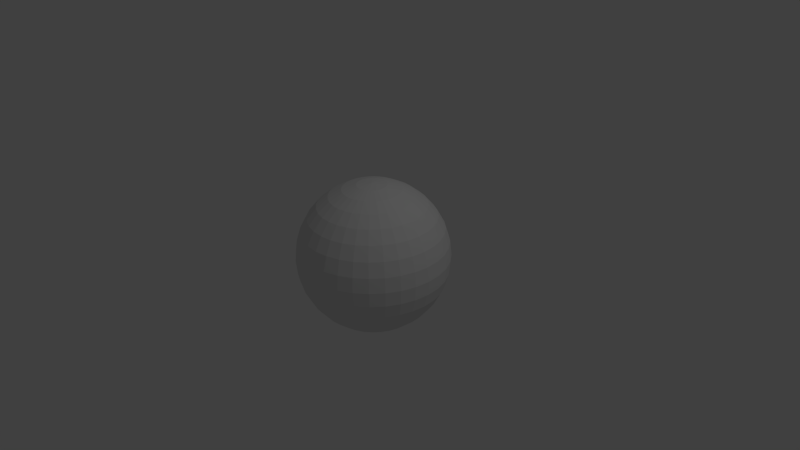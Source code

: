 # Source: untitled.blend  (saved by Blender 2.69.0; exported with 4.5.12 LTS)
import bpy
from mathutils import Matrix  # noqa: F401  (used for matrix-valued properties, if any)

bpy.ops.wm.read_factory_settings(use_empty=True)
scene = bpy.context.scene
scene.name = 'Scene'

# ---- collections
col_collection_1 = bpy.data.collections.new('Collection 1'); scene.collection.children.link(col_collection_1)

# ---- world
world_world = bpy.data.worlds.new('World'); scene.world = world_world
world_world.color = (0.05088, 0.05088, 0.05088)
world_world.use_sun_shadow = False
world_world.sun_shadow_jitter_overblur = 0.0
world_world.cycles.sampling_method = 'MANUAL'
world_world.cycles.sample_map_resolution = 256

# ---- cameras
cam_camera = bpy.data.cameras.new('Camera')
cam_camera.clip_end = 100.0
cam_camera.lens = 35.0
cam_camera.sensor_width = 32.0
cam_camera.sensor_height = 18.0
cam_camera.ortho_scale = 7.314
cam_camera.dof.focus_distance = 0.0
cam_camera.dof.aperture_fstop = 128.0

# ---- lights
light_lamp = bpy.data.lights.new('Lamp', 'POINT')
light_lamp.transmission_factor = 0.0
light_lamp.cutoff_distance = 30.0
light_lamp.energy = 100.0
light_lamp.shadow_buffer_clip_start = 1.001
light_lamp.shadow_soft_size = 0.1
light_lamp.shadow_maximum_resolution = 0.006
light_lamp.use_absolute_resolution = True
light_lamp.cycles.use_multiple_importance_sampling = False

# ---- meshes
me_sphere = bpy.data.meshes.new('Sphere')
me_sphere.from_pydata([(-0.1951, 0.0, 0.9808), (-0.3827, 0.0, 0.9239), (-0.5556, 0.0, 0.8315), (-0.7071, 0.0, 0.7071), (-0.8315, 0.0, 0.5556), (-0.9239, 0.0, 0.3827), (-0.9808, 0.0, 0.1951), (-1.0, 0.0, 7.55e-08), (-0.9808, 0.0, -0.1951), (-0.9239, 0.0, -0.3827), (-0.8315, 0.0, -0.5556), (-0.7071, 0.0, -0.7071), (-0.5556, 0.0, -0.8315), (-0.3827, 0.0, -0.9239), (-0.1951, 0.0, -0.9808), (-0.1913, 0.03806, 0.9808), (-0.3753, 0.07466, 0.9239), (-0.5449, 0.1084, 0.8315), (-0.6935, 0.1379, 0.7071), (-0.8155, 0.1622, 0.5556), (-0.9061, 0.1802, 0.3827), (-0.9619, 0.1913, 0.1951), (-0.9808, 0.1951, 7.55e-08), (-0.9619, 0.1913, -0.1951), (-0.9061, 0.1802, -0.3827), (-0.8155, 0.1622, -0.5556), (-0.6935, 0.1379, -0.7071), (-0.5449, 0.1084, -0.8315), (-0.3753, 0.07466, -0.9239), (-0.1913, 0.03806, -0.9808), (-0.1802, 0.07466, 0.9808), (-0.3536, 0.1464, 0.9239), (-0.5133, 0.2126, 0.8315), (-0.6533, 0.2706, 0.7071), (-0.7682, 0.3182, 0.5556), (-0.8536, 0.3536, 0.3827), (-0.9061, 0.3753, 0.1951), (-0.9239, 0.3827, 7.55e-08), (-0.9061, 0.3753, -0.1951), (-0.8536, 0.3536, -0.3827), (-0.7682, 0.3182, -0.5556), (-0.6533, 0.2706, -0.7071), (-0.5133, 0.2126, -0.8315), (-0.3536, 0.1464, -0.9239), (-0.1802, 0.07466, -0.9808), (-0.1622, 0.1084, 0.9808), (-0.3182, 0.2126, 0.9239), (-0.4619, 0.3087, 0.8315), (-0.5879, 0.3928, 0.7071), (-0.6913, 0.4619, 0.5556), (-0.7682, 0.5133, 0.3827), (-0.8155, 0.5449, 0.1951), (-0.8315, 0.5556, 7.55e-08), (-0.8155, 0.5449, -0.1951), (-0.7682, 0.5133, -0.3827), (-0.6913, 0.4619, -0.5556), (-0.5879, 0.3928, -0.7071), (-0.4619, 0.3087, -0.8315), (-0.3182, 0.2126, -0.9239), (-0.1622, 0.1084, -0.9808), (-0.1379, 0.1379, 0.9808), (-0.2706, 0.2706, 0.9239), (-0.3928, 0.3928, 0.8315), (-0.5, 0.5, 0.7071), (-0.5879, 0.5879, 0.5556), (-0.6533, 0.6533, 0.3827), (-0.6935, 0.6935, 0.1951), (-0.7071, 0.7071, 7.55e-08), (-0.6935, 0.6935, -0.1951), (-0.6533, 0.6533, -0.3827), (-0.5879, 0.5879, -0.5556), (-0.5, 0.5, -0.7071), (-0.3928, 0.3928, -0.8315), (-0.2706, 0.2706, -0.9239), (-0.1379, 0.1379, -0.9808), (-0.1084, 0.1622, 0.9808), (-0.2126, 0.3182, 0.9239), (-0.3087, 0.4619, 0.8315), (-0.3928, 0.5879, 0.7071), (-0.4619, 0.6913, 0.5556), (-0.5133, 0.7682, 0.3827), (-0.5449, 0.8155, 0.1951), (-0.5556, 0.8315, 7.55e-08), (-0.5449, 0.8155, -0.1951), (-0.5133, 0.7682, -0.3827), (-0.4619, 0.6913, -0.5556), (-0.3928, 0.5879, -0.7071), (-0.3087, 0.4619, -0.8315), (-0.2126, 0.3182, -0.9239), (-0.1084, 0.1622, -0.9808), (-0.07466, 0.1802, 0.9808), (-0.1464, 0.3536, 0.9239), (-0.2126, 0.5133, 0.8315), (-0.2706, 0.6533, 0.7071), (-0.3182, 0.7682, 0.5556), (-0.3536, 0.8536, 0.3827), (-0.3753, 0.9061, 0.1951), (-0.3827, 0.9239, 7.55e-08), (-0.3753, 0.9061, -0.1951), (-0.3536, 0.8536, -0.3827), (-0.3182, 0.7682, -0.5556), (-0.2706, 0.6533, -0.7071), (-0.2126, 0.5133, -0.8315), (-0.1464, 0.3536, -0.9239), (-0.07466, 0.1802, -0.9808), (-0.03806, 0.1913, 0.9808), (-0.07466, 0.3753, 0.9239), (-0.1084, 0.5449, 0.8315), (-0.1379, 0.6935, 0.7071), (-0.1622, 0.8155, 0.5556), (-0.1802, 0.9061, 0.3827), (-0.1913, 0.9619, 0.1951), (-0.1951, 0.9808, 7.55e-08), (-0.1913, 0.9619, -0.1951), (-0.1802, 0.9061, -0.3827), (-0.1622, 0.8155, -0.5556), (-0.1379, 0.6935, -0.7071), (-0.1084, 0.5449, -0.8315), (-0.07466, 0.3753, -0.9239), (-0.03806, 0.1913, -0.9808), (3.266e-07, 0.1951, 0.9808), (3.192e-07, 0.3827, 0.9239), (3.117e-07, 0.5556, 0.8315), (3.192e-07, 0.7071, 0.7071), (3.341e-07, 0.8315, 0.5556), (2.745e-07, 0.9239, 0.3827), (3.937e-07, 0.9808, 0.1951), (3.788e-07, 1.0, 7.55e-08), (3.937e-07, 0.9808, -0.1951), (2.298e-07, 0.9239, -0.3827), (3.341e-07, 0.8315, -0.5556), (3.192e-07, 0.7071, -0.7071), (3.415e-07, 0.5556, -0.8315), (3.043e-07, 0.3827, -0.9239), (3.08e-07, 0.1951, -0.9808), (0.03806, 0.1913, 0.9808), (0.07466, 0.3753, 0.9239), (0.1084, 0.5449, 0.8315), (0.138, 0.6935, 0.7071), (0.1622, 0.8155, 0.5556), (0.1802, 0.9061, 0.3827), (0.1913, 0.9619, 0.1951), (0.1951, 0.9808, 7.55e-08), (0.1913, 0.9619, -0.1951), (0.1802, 0.9061, -0.3827), (0.1622, 0.8155, -0.5556), (0.138, 0.6935, -0.7071), (0.1084, 0.5449, -0.8315), (0.07466, 0.3753, -0.9239), (0.03806, 0.1913, -0.9808), (0.07466, 0.1802, 0.9808), (0.1464, 0.3536, 0.9239), (0.2126, 0.5133, 0.8315), (0.2706, 0.6533, 0.7071), (0.3182, 0.7682, 0.5556), (0.3536, 0.8536, 0.3827), (0.3753, 0.9061, 0.1951), (0.3827, 0.9239, 7.55e-08), (0.3753, 0.9061, -0.1951), (0.3536, 0.8536, -0.3827), (0.3182, 0.7682, -0.5556), (0.2706, 0.6533, -0.7071), (0.2126, 0.5133, -0.8315), (0.1464, 0.3536, -0.9239), (0.07466, 0.1802, -0.9808), (0.1084, 0.1622, 0.9808), (0.2126, 0.3182, 0.9239), (0.3087, 0.4619, 0.8315), (0.3928, 0.5879, 0.7071), (0.4619, 0.6913, 0.5556), (0.5133, 0.7682, 0.3827), (0.5449, 0.8155, 0.1951), (0.5556, 0.8315, 7.55e-08), (0.5449, 0.8155, -0.1951), (0.5133, 0.7682, -0.3827), (0.4619, 0.6913, -0.5556), (0.3928, 0.5879, -0.7071), (0.3087, 0.4619, -0.8315), (0.2126, 0.3182, -0.9239), (0.1084, 0.1622, -0.9808), (0.138, 0.1379, 0.9808), (0.2706, 0.2706, 0.9239), (0.3928, 0.3928, 0.8315), (0.5, 0.5, 0.7071), (0.5879, 0.5879, 0.5556), (0.6533, 0.6533, 0.3827), (0.6935, 0.6935, 0.1951), (0.7071, 0.7071, 7.55e-08), (0.6935, 0.6935, -0.1951), (0.6533, 0.6533, -0.3827), (0.5879, 0.5879, -0.5556), (0.5, 0.5, -0.7071), (0.3928, 0.3928, -0.8315), (0.2706, 0.2706, -0.9239), (0.138, 0.1379, -0.9808), (0.1622, 0.1084, 0.9808), (0.3182, 0.2126, 0.9239), (0.4619, 0.3087, 0.8315), (0.5879, 0.3928, 0.7071), (0.6913, 0.4619, 0.5556), (0.7682, 0.5133, 0.3827), (0.8155, 0.5449, 0.1951), (0.8315, 0.5556, 7.55e-08), (0.8155, 0.5449, -0.1951), (0.7682, 0.5133, -0.3827), (0.6913, 0.4619, -0.5556), (0.5879, 0.3928, -0.7071), (0.4619, 0.3087, -0.8315), (0.3182, 0.2126, -0.9239), (0.1622, 0.1084, -0.9808), (0.1802, 0.07466, 0.9808), (0.3536, 0.1464, 0.9239), (0.5133, 0.2126, 0.8315), (0.6533, 0.2706, 0.7071), (0.7682, 0.3182, 0.5556), (0.8536, 0.3536, 0.3827), (0.9061, 0.3753, 0.1951), (0.9239, 0.3827, 7.55e-08), (0.9061, 0.3753, -0.1951), (0.8536, 0.3536, -0.3827), (0.7682, 0.3182, -0.5556), (0.6533, 0.2706, -0.7071), (0.5133, 0.2126, -0.8315), (0.3536, 0.1464, -0.9239), (0.1802, 0.07466, -0.9808), (0.1913, 0.03806, 0.9808), (0.3753, 0.07466, 0.9239), (0.5449, 0.1084, 0.8315), (0.6935, 0.1379, 0.7071), (0.8155, 0.1622, 0.5556), (0.9061, 0.1802, 0.3827), (0.9619, 0.1913, 0.1951), (0.9808, 0.1951, 7.55e-08), (0.9619, 0.1913, -0.1951), (0.9061, 0.1802, -0.3827), (0.8155, 0.1622, -0.5556), (0.6935, 0.1379, -0.7071), (0.5449, 0.1084, -0.8315), (0.3753, 0.07466, -0.9239), (0.1913, 0.03806, -0.9808), (0.1951, -7.212e-09, 0.9808), (0.3827, 4.122e-08, 0.9239), (0.5556, 2.632e-08, 0.8315), (0.7071, -2.584e-08, 0.7071), (0.8315, -8.544e-08, 0.5556), (0.9239, 6.357e-08, 0.3827), (0.9808, -8.544e-08, 0.1951), (1.0, -1.003e-07, 7.55e-08), (0.9808, -8.544e-08, -0.1951), (0.9239, 6.357e-08, -0.3827), (0.8315, -8.544e-08, -0.5556), (0.7071, -2.584e-08, -0.7071), (0.5556, -1.094e-08, -0.8315), (0.3827, 3.964e-09, -0.9239), (0.1951, 3.964e-09, -0.9808), (0.1913, -0.03806, 0.9808), (0.3753, -0.07466, 0.9239), (0.5449, -0.1084, 0.8315), (0.6935, -0.1379, 0.7071), (0.8155, -0.1622, 0.5556), (0.9061, -0.1802, 0.3827), (0.9619, -0.1913, 0.1951), (0.9808, -0.1951, 7.55e-08), (0.9619, -0.1913, -0.1951), (0.9061, -0.1802, -0.3827), (0.8155, -0.1622, -0.5556), (0.6935, -0.1379, -0.7071), (0.5449, -0.1084, -0.8315), (0.3753, -0.07466, -0.9239), (0.1913, -0.03806, -0.9808), (0.1802, -0.07466, 0.9808), (0.3536, -0.1464, 0.9239), (0.5133, -0.2126, 0.8315), (0.6533, -0.2706, 0.7071), (0.7682, -0.3182, 0.5556), (0.8536, -0.3536, 0.3827), (0.9061, -0.3753, 0.1951), (0.9239, -0.3827, 7.55e-08), (0.9061, -0.3753, -0.1951), (0.8536, -0.3536, -0.3827), (0.7682, -0.3182, -0.5556), (0.6533, -0.2706, -0.7071), (0.5133, -0.2126, -0.8315), (0.3536, -0.1464, -0.9239), (0.1802, -0.07466, -0.9808), (0.1622, -0.1084, 0.9808), (0.3182, -0.2126, 0.9239), (0.4619, -0.3087, 0.8315), (0.5879, -0.3928, 0.7071), (0.6913, -0.4619, 0.5556), (0.7682, -0.5133, 0.3827), (0.8155, -0.5449, 0.1951), (0.8315, -0.5556, 7.55e-08), (0.8155, -0.5449, -0.1951), (0.7682, -0.5133, -0.3827), (0.6913, -0.4619, -0.5556), (0.5879, -0.3928, -0.7071), (0.4619, -0.3087, -0.8315), (0.3182, -0.2126, -0.9239), (0.1622, -0.1084, -0.9808), (0.138, -0.1379, 0.9808), (0.2706, -0.2706, 0.9239), (0.3928, -0.3928, 0.8315), (0.5, -0.5, 0.7071), (0.5879, -0.5879, 0.5556), (0.6533, -0.6533, 0.3827), (0.6935, -0.6935, 0.1951), (0.7071, -0.7071, 7.55e-08), (0.6935, -0.6935, -0.1951), (0.6533, -0.6533, -0.3827), (0.5879, -0.5879, -0.5556), (0.5, -0.5, -0.7071), (0.3928, -0.3928, -0.8315), (0.2706, -0.2706, -0.9239), (0.1379, -0.1379, -0.9808), (0.1084, -0.1622, 0.9808), (0.2126, -0.3182, 0.9239), (0.3087, -0.4619, 0.8315), (0.3928, -0.5879, 0.7071), (0.4619, -0.6913, 0.5556), (0.5133, -0.7682, 0.3827), (0.5449, -0.8155, 0.1951), (0.5556, -0.8315, 7.55e-08), (0.5449, -0.8155, -0.1951), (0.5133, -0.7682, -0.3827), (0.4619, -0.6913, -0.5556), (0.3928, -0.5879, -0.7071), (0.3087, -0.4619, -0.8315), (0.2126, -0.3182, -0.9239), (0.1084, -0.1622, -0.9808), (3.258e-07, 0.0, -1.0), (0.07466, -0.1802, 0.9808), (0.1464, -0.3536, 0.9239), (0.2126, -0.5133, 0.8315), (0.2706, -0.6533, 0.7071), (0.3182, -0.7682, 0.5556), (0.3536, -0.8536, 0.3827), (0.3753, -0.9061, 0.1951), (0.3827, -0.9239, 7.55e-08), (0.3753, -0.9061, -0.1951), (0.3536, -0.8536, -0.3827), (0.3182, -0.7682, -0.5556), (0.2706, -0.6533, -0.7071), (0.2126, -0.5133, -0.8315), (0.1464, -0.3536, -0.9239), (0.07466, -0.1802, -0.9808), (0.03806, -0.1913, 0.9808), (0.07466, -0.3753, 0.9239), (0.1084, -0.5449, 0.8315), (0.1379, -0.6935, 0.7071), (0.1622, -0.8155, 0.5556), (0.1802, -0.9061, 0.3827), (0.1913, -0.9619, 0.1951), (0.1951, -0.9808, 7.55e-08), (0.1913, -0.9619, -0.1951), (0.1802, -0.9061, -0.3827), (0.1622, -0.8155, -0.5556), (0.1379, -0.6935, -0.7071), (0.1084, -0.5449, -0.8315), (0.07466, -0.3753, -0.9239), (0.03806, -0.1913, -0.9808), (3.117e-07, -0.1951, 0.9808), (2.819e-07, -0.3827, 0.9239), (2.819e-07, -0.5556, 0.8315), (1.851e-07, -0.7071, 0.7071), (1.404e-07, -0.8315, 0.5556), (3.192e-07, -0.9239, 0.3827), (9.567e-08, -0.9808, 0.1951), (1.404e-07, -1.0, 7.55e-08), (9.567e-08, -0.9808, -0.1951), (3.192e-07, -0.9239, -0.3827), (1.404e-07, -0.8315, -0.5556), (1.851e-07, -0.7071, -0.7071), (2.596e-07, -0.5556, -0.8315), (2.521e-07, -0.3827, -0.9239), (3.155e-07, -0.1951, -0.9808), (-0.03806, -0.1913, 0.9808), (-0.07466, -0.3753, 0.9239), (-0.1084, -0.5449, 0.8315), (-0.1379, -0.6935, 0.7071), (-0.1622, -0.8155, 0.5556), (-0.1802, -0.9061, 0.3827), (-0.1913, -0.9619, 0.1951), (-0.1951, -0.9808, 7.55e-08), (-0.1913, -0.9619, -0.1951), (-0.1802, -0.9061, -0.3827), (-0.1622, -0.8155, -0.5556), (-0.1379, -0.6935, -0.7071), (-0.1084, -0.5449, -0.8315), (-0.07466, -0.3753, -0.9239), (-0.03806, -0.1913, -0.9808), (-0.07466, -0.1802, 0.9808), (-0.1464, -0.3536, 0.9239), (-0.2126, -0.5133, 0.8315), (-0.2706, -0.6533, 0.7071), (-0.3182, -0.7682, 0.5556), (-0.3536, -0.8536, 0.3827), (-0.3753, -0.9061, 0.1951), (-0.3827, -0.9239, 7.55e-08), (-0.3753, -0.9061, -0.1951), (-0.3536, -0.8536, -0.3827), (-0.3182, -0.7682, -0.5556), (-0.2706, -0.6533, -0.7071), (-0.2126, -0.5133, -0.8315), (-0.1464, -0.3536, -0.9239), (-0.07466, -0.1802, -0.9808), (-0.1084, -0.1622, 0.9808), (-0.2126, -0.3182, 0.9239), (-0.3087, -0.4619, 0.8315), (-0.3928, -0.5879, 0.7071), (-0.4619, -0.6913, 0.5556), (-0.5133, -0.7682, 0.3827), (-0.5449, -0.8155, 0.1951), (-0.5556, -0.8315, 7.55e-08), (-0.5449, -0.8155, -0.1951), (-0.5133, -0.7682, -0.3827), (-0.4619, -0.6913, -0.5556), (-0.3928, -0.5879, -0.7071), (-0.3087, -0.4619, -0.8315), (-0.2126, -0.3182, -0.9239), (-0.1084, -0.1622, -0.9808), (-0.1379, -0.1379, 0.9808), (-0.2706, -0.2706, 0.9239), (-0.3928, -0.3928, 0.8315), (-0.5, -0.5, 0.7071), (-0.5879, -0.5879, 0.5556), (-0.6533, -0.6533, 0.3827), (-0.6935, -0.6935, 0.1951), (-0.7071, -0.7071, 7.55e-08), (-0.6935, -0.6935, -0.1951), (-0.6533, -0.6533, -0.3827), (-0.5879, -0.5879, -0.5556), (-0.5, -0.5, -0.7071), (-0.3928, -0.3928, -0.8315), (-0.2706, -0.2706, -0.9239), (-0.1379, -0.1379, -0.9808), (-0.1622, -0.1084, 0.9808), (-0.3182, -0.2126, 0.9239), (-0.4619, -0.3087, 0.8315), (-0.5879, -0.3928, 0.7071), (-0.6913, -0.4619, 0.5556), (-0.7682, -0.5133, 0.3827), (-0.8155, -0.5449, 0.1951), (-0.8315, -0.5556, 7.55e-08), (-0.8155, -0.5449, -0.1951), (-0.7682, -0.5133, -0.3827), (-0.6913, -0.4619, -0.5556), (-0.5879, -0.3928, -0.7071), (-0.4619, -0.3087, -0.8315), (-0.3182, -0.2126, -0.9239), (-0.1622, -0.1084, -0.9808), (2.48e-08, -1.247e-07, 1.0), (-0.1802, -0.07466, 0.9808), (-0.3536, -0.1464, 0.9239), (-0.5133, -0.2126, 0.8315), (-0.6533, -0.2706, 0.7071), (-0.7682, -0.3182, 0.5556), (-0.8536, -0.3536, 0.3827), (-0.9061, -0.3753, 0.1951), (-0.9239, -0.3827, 7.55e-08), (-0.9061, -0.3753, -0.1951), (-0.8536, -0.3536, -0.3827), (-0.7682, -0.3182, -0.5556), (-0.6533, -0.2706, -0.7071), (-0.5133, -0.2126, -0.8315), (-0.3536, -0.1464, -0.9239), (-0.1802, -0.07466, -0.9808), (-0.1913, -0.03806, 0.9808), (-0.3753, -0.07466, 0.9239), (-0.5449, -0.1084, 0.8315), (-0.6935, -0.1379, 0.7071), (-0.8155, -0.1622, 0.5556), (-0.9061, -0.1802, 0.3827), (-0.9619, -0.1913, 0.1951), (-0.9808, -0.1951, 7.55e-08), (-0.9619, -0.1913, -0.1951), (-0.9061, -0.1802, -0.3827), (-0.8155, -0.1622, -0.5556), (-0.6935, -0.1379, -0.7071), (-0.5449, -0.1084, -0.8315), (-0.3753, -0.07466, -0.9239), (-0.1913, -0.03806, -0.9808)], [], [(10, 9, 25), (8, 7, 23), (6, 5, 21), (4, 3, 18), (2, 1, 16), (13, 12, 27), (11, 10, 25), (9, 8, 23), (7, 6, 21), (5, 4, 20), (3, 2, 18), (14, 13, 28), (1, 0, 16), (12, 11, 26), (20, 19, 35), (18, 17, 32), (29, 28, 43), (16, 15, 30), (27, 26, 41), (25, 24, 39), (23, 22, 37), (21, 20, 35), (19, 18, 33), (17, 16, 31), (28, 27, 42), (26, 25, 40), (24, 23, 38), (22, 21, 36), (35, 34, 50), (33, 32, 47), (44, 43, 59), (31, 30, 45), (42, 41, 56), (40, 39, 54), (38, 37, 52), (36, 35, 50), (34, 33, 49), (32, 31, 46), (43, 42, 57), (41, 40, 55), (39, 38, 53), (37, 36, 51), (50, 49, 65), (48, 47, 62), (59, 58, 73), (46, 45, 61), (57, 56, 71), (55, 54, 69), (53, 52, 68), (51, 50, 65), (49, 48, 63), (47, 46, 62), (58, 57, 72), (56, 55, 70), (54, 53, 69), (52, 51, 66), (65, 64, 80), (63, 62, 77), (74, 73, 88), (61, 60, 75), (72, 71, 86), (70, 69, 84), (68, 67, 83), (66, 65, 80), (64, 63, 78), (62, 61, 77), (73, 72, 87), (71, 70, 85), (69, 68, 84), (67, 66, 81), (80, 79, 95), (78, 77, 92), (89, 88, 103), (76, 75, 91), (87, 86, 101), (85, 84, 99), (83, 82, 98), (81, 80, 95), (79, 78, 93), (77, 76, 92), (88, 87, 102), (86, 85, 100), (84, 83, 99), (82, 81, 96), (95, 94, 110), (93, 92, 108), (104, 103, 118), (91, 90, 106), (102, 101, 117), (100, 99, 114), (98, 97, 112), (96, 95, 110), (94, 93, 108), (92, 91, 107), (103, 102, 118), (101, 100, 115), (99, 98, 114), (97, 96, 112), (110, 109, 125), (108, 107, 123), (119, 118, 133), (106, 105, 120), (117, 116, 131), (115, 114, 129), (113, 112, 127), (111, 110, 125), (109, 108, 123), (107, 106, 122), (118, 117, 133), (116, 115, 130), (114, 113, 129), (112, 111, 127), (125, 124, 140), (123, 122, 137), (134, 133, 148), (121, 120, 136), (132, 131, 146), (130, 129, 144), (128, 127, 142), (126, 125, 140), (124, 123, 138), (122, 121, 137), (133, 132, 148), (131, 130, 145), (129, 128, 144), (127, 126, 141), (140, 139, 155), (138, 137, 153), (149, 148, 163), (136, 135, 151), (147, 146, 161), (145, 144, 159), (143, 142, 158), (141, 140, 155), (139, 138, 154), (137, 136, 152), (148, 147, 162), (146, 145, 161), (144, 143, 159), (142, 141, 157), (155, 154, 170), (153, 152, 168), (164, 163, 178), (151, 150, 166), (162, 161, 176), (160, 159, 174), (158, 157, 172), (156, 155, 170), (154, 153, 168), (152, 151, 166), (163, 162, 177), (161, 160, 176), (159, 158, 174), (157, 156, 171), (170, 169, 185), (168, 167, 183), (179, 178, 193), (166, 165, 181), (177, 176, 191), (175, 174, 189), (173, 172, 187), (171, 170, 185), (169, 168, 183), (167, 166, 182), (178, 177, 192), (176, 175, 191), (174, 173, 189), (172, 171, 186), (185, 184, 200), (183, 182, 197), (194, 193, 208), (181, 180, 196), (192, 191, 206), (190, 189, 204), (188, 187, 202), (186, 185, 200), (184, 183, 198), (182, 181, 197), (193, 192, 207), (191, 190, 205), (189, 188, 204), (187, 186, 201), (200, 199, 215), (198, 197, 213), (209, 208, 223), (196, 195, 211), (207, 206, 221), (205, 204, 219), (203, 202, 218), (201, 200, 215), (199, 198, 214), (197, 196, 211), (208, 207, 222), (206, 205, 220), (204, 203, 219), (202, 201, 216), (215, 214, 230), (213, 212, 227), (224, 223, 239), (211, 210, 225), (222, 221, 236), (220, 219, 234), (218, 217, 232), (216, 215, 230), (214, 213, 228), (212, 211, 226), (223, 222, 237), (221, 220, 235), (219, 218, 234), (217, 216, 231), (230, 229, 245), (228, 227, 242), (239, 238, 253), (226, 225, 241), (237, 236, 251), (235, 234, 249), (233, 232, 247), (231, 230, 245), (229, 228, 243), (227, 226, 241), (238, 237, 252), (236, 235, 250), (234, 233, 249), (232, 231, 246), (245, 244, 260), (243, 242, 257), (254, 253, 268), (241, 240, 256), (252, 251, 267), (250, 249, 264), (248, 247, 263), (246, 245, 260), (244, 243, 258), (242, 241, 257), (253, 252, 267), (251, 250, 266), (249, 248, 264), (247, 246, 261), (260, 259, 275), (258, 257, 272), (269, 268, 283), (256, 255, 271), (267, 266, 281), (265, 264, 279), (263, 262, 278), (261, 260, 275), (259, 258, 273), (257, 256, 272), (268, 267, 282), (266, 265, 281), (264, 263, 279), (262, 261, 277), (275, 274, 290), (273, 272, 287), (284, 283, 298), (271, 270, 286), (282, 281, 297), (280, 279, 294), (278, 277, 293), (276, 275, 290), (274, 273, 288), (272, 271, 286), (283, 282, 297), (281, 280, 296), (279, 278, 294), (277, 276, 292), (290, 289, 305), (288, 287, 302), (299, 298, 313), (286, 285, 300), (297, 296, 311), (295, 294, 309), (293, 292, 307), (291, 290, 305), (289, 288, 303), (287, 286, 302), (298, 297, 312), (296, 295, 311), (294, 293, 309), (292, 291, 306), (305, 304, 320), (303, 302, 317), (314, 313, 329), (301, 300, 316), (312, 311, 326), (310, 309, 324), (308, 307, 322), (306, 305, 320), (304, 303, 318), (302, 301, 317), (313, 312, 327), (311, 310, 326), (309, 308, 324), (307, 306, 321), (320, 319, 336), (318, 317, 333), (329, 328, 344), (316, 315, 331), (327, 326, 342), (325, 324, 340), (323, 322, 338), (321, 320, 336), (319, 318, 334), (317, 316, 333), (328, 327, 343), (326, 325, 342), (324, 323, 340), (322, 321, 338), (336, 335, 351), (334, 333, 348), (345, 344, 360), (332, 331, 347), (343, 342, 358), (341, 340, 355), (339, 338, 353), (337, 336, 351), (335, 334, 349), (333, 332, 348), (344, 343, 358), (342, 341, 357), (340, 339, 355), (338, 337, 353), (351, 350, 366), (349, 348, 363), (360, 359, 374), (347, 346, 361), (358, 357, 373), (356, 355, 370), (354, 353, 368), (352, 351, 366), (350, 349, 364), (348, 347, 363), (359, 358, 373), (357, 356, 371), (355, 354, 370), (353, 352, 368), (366, 365, 381), (364, 363, 378), (375, 374, 390), (362, 361, 376), (373, 372, 388), (371, 370, 385), (369, 368, 383), (367, 366, 381), (365, 364, 379), (363, 362, 378), (374, 373, 388), (372, 371, 386), (370, 369, 385), (368, 367, 383), (381, 380, 396), (379, 378, 394), (390, 389, 404), (377, 376, 391), (388, 387, 402), (386, 385, 400), (384, 383, 398), (382, 381, 396), (380, 379, 394), (378, 377, 393), (389, 388, 403), (387, 386, 401), (385, 384, 400), (383, 382, 398), (396, 395, 411), (394, 393, 409), (405, 404, 420), (392, 391, 406), (403, 402, 418), (401, 400, 415), (399, 398, 413), (397, 396, 411), (395, 394, 409), (393, 392, 407), (404, 403, 418), (402, 401, 417), (400, 399, 415), (398, 397, 412), (411, 410, 426), (409, 408, 423), (420, 419, 434), (407, 406, 421), (418, 417, 433), (416, 415, 430), (414, 413, 428), (412, 411, 426), (410, 409, 424), (408, 407, 422), (419, 418, 433), (417, 416, 432), (415, 414, 430), (413, 412, 428), (426, 425, 441), (424, 423, 438), (435, 434, 449), (422, 421, 437), (433, 432, 447), (431, 430, 445), (429, 428, 443), (427, 426, 441), (425, 424, 439), (423, 422, 438), (434, 433, 448), (432, 431, 447), (430, 429, 445), (428, 427, 442), (441, 440, 457), (439, 438, 454), (450, 449, 466), (437, 436, 452), (448, 447, 463), (446, 445, 461), (444, 443, 459), (442, 441, 457), (440, 439, 455), (438, 437, 454), (449, 448, 464), (447, 446, 463), (445, 444, 461), (443, 442, 459), (457, 456, 472), (455, 454, 469), (466, 465, 480), (453, 452, 468), (464, 463, 478), (462, 461, 476), (460, 459, 474), (458, 457, 472), (456, 455, 470), (454, 453, 468), (465, 464, 479), (463, 462, 478), (461, 460, 476), (459, 458, 473), (330, 14, 29), (0, 451, 15), (330, 29, 44), (15, 451, 30), (330, 44, 59), (30, 451, 45), (330, 59, 74), (45, 451, 60), (330, 74, 89), (60, 451, 75), (330, 89, 104), (75, 451, 90), (330, 104, 119), (90, 451, 105), (330, 119, 134), (105, 451, 120), (330, 134, 149), (120, 451, 135), (330, 149, 164), (135, 451, 150), (330, 164, 179), (150, 451, 165), (330, 179, 194), (165, 451, 180), (330, 194, 209), (180, 451, 195), (330, 209, 224), (195, 451, 210), (330, 224, 239), (210, 451, 225), (330, 239, 254), (225, 451, 240), (330, 254, 269), (240, 451, 255), (330, 269, 284), (255, 451, 270), (330, 284, 299), (270, 451, 285), (330, 299, 314), (285, 451, 300), (330, 314, 329), (300, 451, 315), (330, 329, 345), (315, 451, 331), (330, 345, 360), (331, 451, 346), (330, 360, 375), (346, 451, 361), (330, 375, 390), (361, 451, 376), (330, 390, 405), (376, 451, 391), (330, 405, 420), (391, 451, 406), (330, 420, 435), (406, 451, 421), (330, 435, 450), (421, 451, 436), (330, 450, 466), (436, 451, 452), (330, 466, 481), (452, 451, 467), (472, 471, 4), (470, 469, 2), (481, 480, 14), (468, 467, 0), (479, 478, 12), (477, 476, 10), (475, 474, 7), (473, 472, 5), (471, 470, 3), (330, 481, 14), (469, 468, 1), (480, 479, 13), (467, 451, 0), (478, 477, 11), (476, 475, 9), (474, 473, 6), (165, 180, 181), (106, 121, 122), (94, 109, 110), (19, 4, 18), (17, 2, 16), (28, 13, 27), (26, 11, 25), (24, 9, 23), (22, 7, 21), (261, 276, 277), (167, 182, 183), (29, 14, 28), (33, 48, 49), (27, 12, 26), (180, 195, 196), (33, 18, 32), (44, 29, 43), (31, 16, 30), (42, 27, 41), (40, 25, 39), (38, 23, 37), (36, 21, 35), (34, 19, 33), (32, 17, 31), (43, 28, 42), (41, 26, 40), (39, 24, 38), (37, 22, 36), (316, 332, 333), (48, 33, 47), (270, 285, 286), (46, 31, 45), (57, 42, 56), (55, 40, 54), (53, 38, 52), (51, 36, 50), (142, 157, 158), (47, 32, 46), (58, 43, 57), (56, 41, 55), (54, 39, 53), (52, 37, 51), (250, 265, 266), (63, 48, 62), (74, 59, 73), (276, 291, 292), (72, 57, 71), (70, 55, 69), (2, 17, 18), (66, 51, 65), (64, 49, 63), (135, 150, 151), (73, 58, 72), (71, 56, 70), (402, 417, 418), (67, 52, 66), (247, 262, 263), (78, 63, 77), (89, 74, 88), (76, 61, 75), (87, 72, 86), (85, 70, 84), (197, 212, 213), (81, 66, 80), (79, 64, 78), (281, 296, 297), (88, 73, 87), (86, 71, 85), (141, 156, 157), (82, 67, 81), (139, 154, 155), (93, 78, 92), (104, 89, 103), (301, 316, 317), (102, 87, 101), (100, 85, 99), (34, 49, 50), (96, 81, 95), (94, 79, 93), (332, 347, 348), (103, 88, 102), (101, 86, 100), (83, 98, 99), (97, 82, 96), (446, 462, 463), (145, 160, 161), (119, 104, 118), (256, 271, 272), (416, 431, 432), (115, 100, 114), (113, 98, 112), (111, 96, 110), (109, 94, 108), (421, 436, 437), (393, 408, 409), (116, 101, 115), (98, 113, 114), (7, 22, 23), (462, 477, 478), (4, 19, 20), (134, 119, 133), (121, 106, 120), (132, 117, 131), (130, 115, 129), (128, 113, 127), (126, 111, 125), (124, 109, 123), (241, 256, 257), (111, 126, 127), (131, 116, 130), (113, 128, 129), (64, 79, 80), (295, 310, 311), (138, 123, 137), (149, 134, 148), (344, 359, 360), (147, 132, 146), (145, 130, 144), (143, 128, 142), (141, 126, 140), (139, 124, 138), (132, 147, 148), (61, 76, 77), (146, 131, 145), (128, 143, 144), (142, 127, 141), (280, 295, 296), (82, 97, 98), (164, 149, 163), (181, 196, 197), (162, 147, 161), (160, 145, 159), (91, 106, 107), (156, 141, 155), (102, 117, 118), (321, 337, 338), (163, 148, 162), (362, 377, 378), (143, 158, 159), (367, 382, 383), (154, 169, 170), (0, 15, 16), (179, 164, 178), (90, 105, 106), (177, 162, 176), (175, 160, 174), (173, 158, 172), (171, 156, 170), (169, 154, 168), (167, 152, 166), (178, 163, 177), (79, 94, 95), (158, 173, 174), (172, 157, 171), (169, 184, 185), (240, 255, 256), (194, 179, 193), (195, 210, 211), (192, 177, 191), (190, 175, 189), (188, 173, 187), (186, 171, 185), (184, 169, 183), (404, 419, 420), (193, 178, 192), (152, 167, 168), (173, 188, 189), (187, 172, 186), (184, 199, 200), (198, 183, 197), (209, 194, 208), (422, 437, 438), (207, 192, 206), (205, 190, 204), (203, 188, 202), (201, 186, 200), (199, 184, 198), (138, 153, 154), (208, 193, 207), (206, 191, 205), (188, 203, 204), (202, 187, 201), (199, 214, 215), (251, 266, 267), (224, 209, 223), (286, 301, 302), (222, 207, 221), (220, 205, 219), (262, 277, 278), (216, 201, 215), (9, 24, 25), (212, 197, 211), (223, 208, 222), (221, 206, 220), (203, 218, 219), (217, 202, 216), (214, 229, 230), (228, 213, 227), (331, 346, 347), (226, 211, 225), (237, 222, 236), (235, 220, 234), (233, 218, 232), (231, 216, 230), (229, 214, 228), (227, 212, 226), (238, 223, 237), (236, 221, 235), (218, 233, 234), (232, 217, 231), (229, 244, 245), (243, 228, 242), (254, 239, 253), (96, 111, 112), (252, 237, 251), (250, 235, 249), (248, 233, 247), (246, 231, 245), (244, 229, 243), (242, 227, 241), (253, 238, 252), (251, 236, 250), (233, 248, 249), (247, 232, 246), (244, 259, 260), (258, 243, 257), (269, 254, 268), (46, 61, 62), (225, 240, 241), (265, 250, 264), (67, 82, 83), (261, 246, 260), (259, 244, 258), (442, 458, 459), (268, 253, 267), (124, 139, 140), (248, 263, 264), (262, 247, 261), (259, 274, 275), (273, 258, 272), (284, 269, 283), (382, 397, 398), (282, 267, 281), (280, 265, 279), (49, 64, 65), (276, 261, 275), (274, 259, 273), (117, 132, 133), (283, 268, 282), (325, 341, 342), (263, 278, 279), (265, 280, 281), (274, 289, 290), (288, 273, 287), (299, 284, 298), (313, 328, 329), (342, 357, 358), (295, 280, 294), (45, 60, 61), (291, 276, 290), (289, 274, 288), (287, 272, 286), (298, 283, 297), (53, 68, 69), (278, 293, 294), (52, 67, 68), (289, 304, 305), (303, 288, 302), (314, 299, 313), (301, 286, 300), (312, 297, 311), (310, 295, 309), (308, 293, 307), (306, 291, 305), (304, 289, 303), (121, 136, 137), (313, 298, 312), (107, 122, 123), (293, 308, 309), (307, 292, 306), (304, 319, 320), (318, 303, 317), (300, 315, 316), (120, 135, 136), (327, 312, 326), (325, 310, 324), (323, 308, 322), (321, 306, 320), (319, 304, 318), (166, 181, 182), (328, 313, 327), (352, 367, 368), (308, 323, 324), (322, 307, 321), (319, 335, 336), (334, 318, 333), (345, 329, 344), (332, 316, 331), (343, 327, 342), (341, 325, 340), (339, 323, 338), (337, 321, 336), (335, 319, 334), (310, 325, 326), (344, 328, 343), (137, 152, 153), (323, 339, 340), (75, 90, 91), (335, 350, 351), (349, 334, 348), (223, 238, 239), (374, 389, 390), (150, 165, 166), (356, 341, 355), (354, 339, 353), (352, 337, 351), (350, 335, 349), (136, 151, 152), (359, 344, 358), (175, 190, 191), (339, 354, 355), (68, 83, 84), (350, 365, 366), (364, 349, 363), (375, 360, 374), (362, 347, 361), (341, 356, 357), (371, 356, 370), (369, 354, 368), (367, 352, 366), (365, 350, 364), (76, 91, 92), (374, 359, 373), (372, 357, 371), (354, 369, 370), (337, 352, 353), (365, 380, 381), (379, 364, 378), (452, 467, 468), (377, 362, 376), (101, 116, 117), (386, 371, 385), (384, 369, 383), (382, 367, 381), (380, 365, 379), (357, 372, 373), (389, 374, 388), (387, 372, 386), (369, 384, 385), (372, 387, 388), (380, 395, 396), (437, 453, 454), (405, 390, 404), (392, 377, 391), (403, 388, 402), (401, 386, 400), (399, 384, 398), (397, 382, 396), (395, 380, 394), (347, 362, 363), (404, 389, 403), (402, 387, 401), (384, 399, 400), (378, 393, 394), (395, 410, 411), (92, 107, 108), (401, 416, 417), (407, 392, 406), (5, 20, 21), (416, 401, 415), (414, 399, 413), (412, 397, 411), (410, 395, 409), (408, 393, 407), (419, 404, 418), (277, 292, 293), (399, 414, 415), (413, 398, 412), (410, 425, 426), (424, 409, 423), (435, 420, 434), (422, 407, 421), (255, 270, 271), (431, 416, 430), (429, 414, 428), (427, 412, 426), (425, 410, 424), (423, 408, 422), (434, 419, 433), (431, 446, 447), (414, 429, 430), (417, 432, 433), (425, 440, 441), (439, 424, 438), (450, 435, 449), (449, 465, 466), (448, 433, 447), (446, 431, 445), (444, 429, 443), (442, 427, 441), (440, 425, 439), (412, 427, 428), (449, 434, 448), (109, 124, 125), (429, 444, 445), (443, 428, 442), (440, 456, 457), (455, 439, 454), (43, 58, 59), (453, 437, 452), (464, 448, 463), (462, 446, 461), (460, 444, 459), (458, 442, 457), (456, 440, 455), (377, 392, 393), (465, 449, 464), (202, 217, 218), (444, 460, 461), (19, 34, 35), (456, 471, 472), (470, 455, 469), (481, 466, 480), (479, 464, 478), (477, 462, 476), (475, 460, 474), (473, 458, 472), (471, 456, 470), (469, 454, 468), (480, 465, 479), (198, 213, 214), (460, 475, 476), (474, 459, 473), (5, 472, 4), (3, 470, 2), (480, 13, 14), (1, 468, 0), (478, 11, 12), (476, 9, 10), (8, 475, 7), (6, 473, 5), (4, 471, 3), (2, 469, 1), (479, 12, 13), (477, 10, 11), (475, 8, 9), (7, 474, 6), (160, 175, 176)])
me_sphere.use_remesh_preserve_volume = False
me_sphere.use_remesh_preserve_attributes = False
me_sphere.use_mirror_vertex_groups = False
me_sphere.update()

# ---- objects
ob_sphere = bpy.data.objects.new('Sphere', me_sphere)
ob_lamp = bpy.data.objects.new('Lamp', light_lamp)
ob_camera = bpy.data.objects.new('Camera', cam_camera)

# ---- transforms, parenting, visibility, modifiers, constraints
ob_sphere.location = (0.0, 0.0, 0.0)
ob_sphere.lineart.crease_threshold = 0.0
ob_lamp.location = (4.076, 1.005, 5.904)
ob_lamp.rotation_euler = (0.6503, 0.05522, 1.866)
ob_lamp.lock_rotations_4d = False
ob_lamp.empty_display_type = 'ARROWS'
ob_lamp.color = (0.0, 0.0, 0.0, 0.0)
ob_lamp.lineart.crease_threshold = 0.0
ob_camera.location = (7.481, -6.508, 5.344)
ob_camera.rotation_euler = (1.109, 0.01082, 0.8149)
ob_camera.lock_rotations_4d = False
ob_camera.empty_display_type = 'ARROWS'
ob_camera.color = (0.0, 0.0, 0.0, 0.0)
ob_camera.display_type = 'WIRE'
ob_camera.lineart.crease_threshold = 0.0

# ---- collection membership
col_collection_1.objects.link(ob_sphere)
col_collection_1.objects.link(ob_lamp)
col_collection_1.objects.link(ob_camera)

# ---- scene / render settings (as saved in the file)
scene.camera = ob_camera
scene.frame_start = 1; scene.frame_end = 250; scene.frame_set(1)
scene.render.engine = 'BLENDER_EEVEE_NEXT'
scene.render.image_settings.compression = 90
scene.render.resolution_percentage = 50
scene.render.dither_intensity = 0.0
scene.cycles.use_denoising = False
scene.cycles.samples = 10
scene.cycles.sampling_pattern = 'TABULATED_SOBOL'
scene.cycles.light_sampling_threshold = 0.0
scene.cycles.use_adaptive_sampling = False
scene.cycles.use_light_tree = False
scene.cycles.blur_glossy = 0.0
scene.cycles.volume_bounces = 1
scene.cycles.pixel_filter_type = 'GAUSSIAN'
scene.cycles.sample_clamp_indirect = 0.0
scene.view_settings.view_transform = 'Standard'
bpy.context.view_layer.update()
